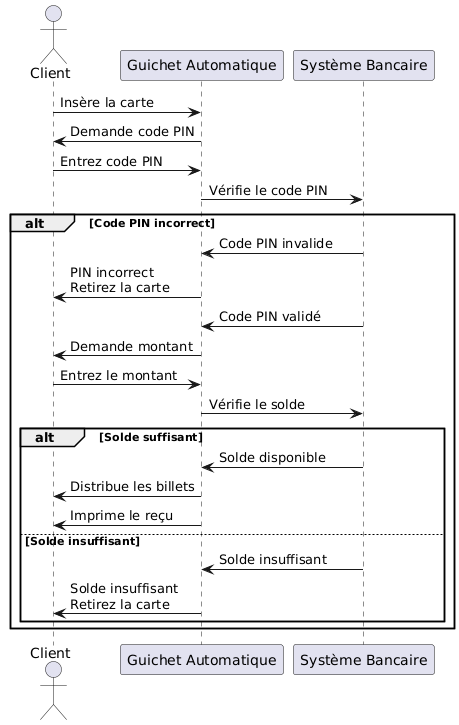

The diagram above was rendered by PlantUML. Its source (embedded in the PNG):
@startuml
actor Client
participant "Guichet Automatique" as ATM
participant "Système Bancaire" as Bank

Client -> ATM : Insère la carte
ATM -> Client : Demande code PIN
Client -> ATM : Entrez code PIN
ATM -> Bank : Vérifie le code PIN

alt Code PIN incorrect
    Bank -> ATM : Code PIN invalide
    ATM -> Client : PIN incorrect\nRetirez la carte
    Bank -> ATM : Code PIN validé
    ATM -> Client : Demande montant
    Client -> ATM : Entrez le montant
    ATM -> Bank : Vérifie le solde

    alt Solde suffisant
        Bank -> ATM : Solde disponible
        ATM -> Client : Distribue les billets
        ATM -> Client : Imprime le reçu
    else Solde insuffisant
        Bank -> ATM : Solde insuffisant
        ATM -> Client : Solde insuffisant\nRetirez la carte
    end
end
@enduml